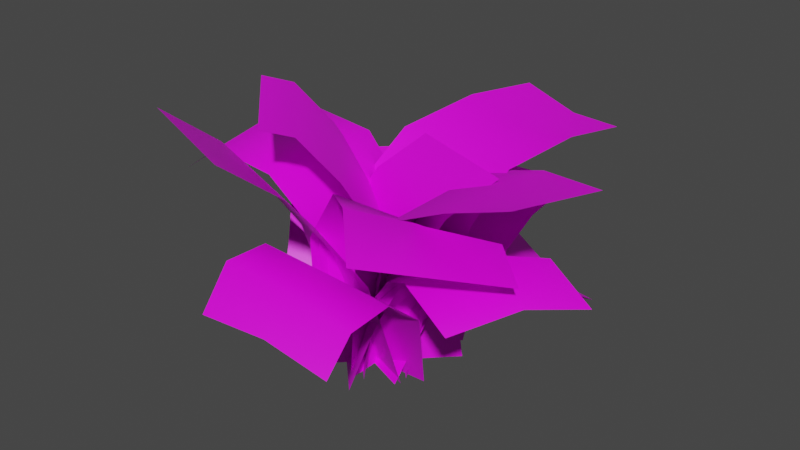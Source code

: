 # Source: nature_Farn.blend  (saved by Blender 3.4.6; exported with 4.5.12 LTS)
import bpy
from mathutils import Matrix  # noqa: F401  (used for matrix-valued properties, if any)

bpy.ops.wm.read_factory_settings(use_empty=True)
scene = bpy.context.scene
scene.name = 'Scene'

# ---- collections
col_collection = bpy.data.collections.new('Collection'); scene.collection.children.link(col_collection)

# ---- images (referenced by path relative to the original .blend; pixels are not part of the script)
import os
ASSET_DIR = os.environ.get("B2B_ASSET_DIR", "")  # directory of the original .blend (textures are referenced by path, not embedded)
HERE = os.path.dirname(os.path.abspath(__file__))  # packed textures are extracted next to this script under _unpacked/

def load_image(name, relpath, width, height, colorspace="sRGB"):
    """Load a texture the original file referenced (path relative to the .blend, or extracted next to this script)."""
    p = next((c for c in (os.path.join(HERE, relpath), os.path.join(ASSET_DIR, relpath)) if relpath and os.path.exists(c)), "")
    if p:
        img = bpy.data.images.load(p, check_existing=True)
        img.name = name
    else:  # same state as the original file: an image datablock whose file is absent (Cycles renders it pink)
        img = bpy.data.images.new(name, width, height)
        img.source = "FILE"
        img.filepath = "//" + (relpath or name)
    img.colorspace_settings.name = colorspace
    return img
img_vegetation_fern_01_png = load_image('vegetation_fern_01.png', 'vegetation_fern_01.png', 1024, 1024, 'sRGB')

# ---- materials (node trees are filled in below, after node groups)
mat_material_001 = bpy.data.materials.new('Material.001')
mat_material_001.use_transparent_shadow = False

# ---- material node trees
mat_material_001.use_nodes = True; mat_material_001.node_tree.nodes.clear()
_N = mat_material_001.node_tree.nodes; _L = mat_material_001.node_tree.links
n0 = _N.new('ShaderNodeBsdfPrincipled'); n0.name = 'Principled BSDF'; n0.location = (10, 300)
n0.distribution = 'GGX'
n0.subsurface_method = 'RANDOM_WALK_SKIN'
n0.inputs[3].default_value = 1.45
n0.inputs[27].default_value = (0.0, 0.0, 0.0, 1.0)
n0.inputs[28].default_value = 1.0
n1 = _N.new('ShaderNodeOutputMaterial'); n1.name = 'Material Output'; n1.location = (300, 300)
n2 = _N.new('ShaderNodeTexImage'); n2.name = 'Image Texture'; n2.location = (-280, 275)
n2.image = img_vegetation_fern_01_png
_L.new(n0.outputs[0], n1.inputs[0])
_L.new(n2.outputs[0], n0.inputs[0])
n1.is_active_output = True

# ---- world
world_world = bpy.data.worlds.new('World'); scene.world = world_world
world_world.use_nodes = True; world_world.node_tree.nodes.clear()
_N = world_world.node_tree.nodes; _L = world_world.node_tree.links
n0 = _N.new('ShaderNodeOutputWorld'); n0.name = 'World Output'; n0.location = (300, 300)
n1 = _N.new('ShaderNodeBackground'); n1.name = 'Background'; n1.location = (10, 300)
n1.inputs[0].default_value = (0.05088, 0.05088, 0.05088, 1.0)
_L.new(n1.outputs[0], n0.inputs[0])
n0.is_active_output = True
world_world.color = (0.05088, 0.05088, 0.05088)
world_world.use_sun_shadow = False
world_world.sun_shadow_jitter_overblur = 0.0

# ---- meshes
me_plane = bpy.data.meshes.new('Plane')
me_plane.from_pydata([(-0.1073, 0.1669, 0.04749), (0.07933, 0.1669, 0.1193), (0.192, 0.2859, -0.09464), (-0.09451, 1.164e-10, -0.001329), (0.09216, -7.451e-09, 0.07046), (-0.1325, 0.2687, 0.1128), (0.0542, 0.2687, 0.1846), (-0.1486, 0.3119, 0.1449), (0.03806, 0.3119, 0.2167), (-0.1784, 0.373, 0.2183), (0.008279, 0.373, 0.2901), (0.2801, 0.285, -0.09245), (0.2753, 0.3286, 0.1027), (0.1865, 0.2989, 0.1049), (0.1024, 0.2602, 0.1051), (0.03312, -7.451e-09, 0.1051), (0.03312, 7.451e-09, -0.09489), (0.04511, 0.1801, 0.1051), (-0.03489, 0.1834, -0.09489), (-0.01863, 0.2, 0.1051), (-0.02129, 0.3477, 0.1357), (-0.02558, 7.451e-09, -0.09489), (-0.009329, -7.451e-09, 0.1051), (-0.1049, 0.2634, -0.09489), (-0.1049, 0.2634, 0.1051), (-0.2049, 0.2734, -0.09489), (-0.2049, 0.2734, 0.1051), (-0.2749, 0.2234, -0.09489), (-0.2749, 0.2234, 0.1051), (-0.05161, 0.3599, 0.1684), (-0.193, 0.3599, 0.02694), (-0.1627, 0.3477, -0.005696), (-0.1124, 0.2929, -0.03077), (-0.0934, 3.725e-09, -0.04586), (0.04802, -7.451e-09, 0.09556), (-0.07411, 0.2, -0.07002), (-0.03609, 0.1922, 0.1027), (0.1158, 3.725e-09, -0.03508), (-0.02561, -7.451e-09, 0.1063), (0.02423, 0.2803, 0.1197), (0.09005, 0.3016, 0.1733), (0.1496, 0.269, 0.2338), (0.2851, 0.2295, 0.09213), (0.2204, 0.2412, 0.03417), (0.1465, 0.1955, -0.01395), (0.09424, 0.1318, -0.03649), (0.1042, 0.08959, 0.03804), (-0.03724, 0.08959, -0.1034), (0.08986, -3.725e-09, 0.05691), (-0.05157, 7.451e-09, -0.08452), (0.1449, 0.1331, 0.001658), (0.003456, 0.1331, -0.1398), (0.2153, 0.1381, -0.06931), (0.07447, 0.1204, -0.2102), (0.2623, 0.1069, -0.1245), (0.1264, 0.03806, -0.2541), (0.1183, 0.2, -0.04), (-0.1013, 1.863e-09, -0.02613), (0.09867, 1.863e-09, -0.02613), (0.1467, 0.2777, -0.08353), (0.1899, 0.3099, -0.1619), (0.214, 0.3068, -0.2382), (0.02621, 0.3068, -0.307), (-0.005094, 0.3099, -0.2064), (-0.0514, 0.2777, -0.111), (-0.08165, 0.2, -0.04), (0.1024, 0.2602, -0.09489), (0.04511, 0.1801, -0.09489), (0.02906, 0.2929, 0.1107), (0.06731, 0.2, 0.0714), (0.007527, 0.08884, -0.08452), (-0.1339, 0.08884, 0.0569), (0.06369, 7.451e-09, -0.07668), (-0.07773, -7.451e-09, 0.06474), (-0.00445, 0.1192, -0.1043), (-0.1459, 0.1192, 0.03713), (-0.05009, 0.187, -0.1644), (-0.1915, 0.187, -0.02303), (-0.06824, 0.2079, -0.2285), (-0.2097, 0.2079, -0.08704), (0.2563, 0.2117, -0.01974), (0.3247, 0.1697, -0.01007), (0.2324, 0.1744, 0.1593), (0.1561, 0.2102, 0.1406), (0.09645, 0.1737, 0.1021), (-0.001614, -3.725e-09, 0.05092), (0.09232, 7.451e-09, -0.0675), (0.03098, 0.09343, 0.07094), (0.1888, 0.1768, -0.05274), (0.1249, 0.0966, -0.04748), (0.07394, 0.09902, 0.09766), (-0.06748, 0.09902, -0.04376), (0.04919, -1.49e-08, 0.1266), (-0.09223, 9.313e-10, -0.01479), (0.1064, 0.1847, 0.06151), (-0.07379, 0.182, -0.0252), (0.1308, 0.2436, 0.0285), (-0.05232, 0.2349, -0.05133), (0.1682, 0.2896, -0.0302), (-0.01425, 0.2776, -0.1113), (0.1011, 0.09177, 0.01683), (-0.08455, 0.07843, -0.05626), (0.08684, -7.451e-09, 0.07707), (-0.09885, -4.657e-10, 0.003981), (0.1379, 0.1428, -0.08888), (-0.06191, 0.144, -0.09797), (0.1491, 0.1893, -0.1424), (-0.0509, 0.1865, -0.1427), (0.1616, 0.2161, -0.2204), (-0.03832, 0.2097, -0.2214), (-0.06062, 0.1291, 0.09809), (0.1388, 0.1274, 0.09027), (-0.08683, -3.725e-09, 0.05407), (0.1126, -3.725e-09, 0.04625), (-0.05246, 0.204, 0.1668), (0.1469, 0.1835, 0.159), (-0.05535, 0.2044, 0.2307), (0.144, 0.1759, 0.2228), (-0.04703, 0.1543, 0.2822), (0.1524, 0.1405, 0.2743), (0.1893, 0.2924, 0.005113), (0.2777, 0.3068, 0.005113), (0.04511, 0.1801, 0.005113), (0.1024, 0.2602, 0.005113), (0.03312, -4.657e-10, 0.005113), (-0.092, 0.3477, 0.06501), (-0.1223, 0.3599, 0.09765), (-0.0034, 0.2, 0.0006904), (-0.04165, 0.2929, 0.03994), (-0.02269, -1.863e-09, 0.02485), (-0.014, 0.1669, 0.08338), (-0.001174, -3.725e-09, 0.03457), (-0.03913, 0.2687, 0.1487), (-0.05528, 0.3119, 0.1808), (-0.08506, 0.373, 0.2542), (0.0451, -3.725e-09, 0.03563), (0.08536, 0.2379, 0.05287), (0.02907, 0.162, 0.03309), (0.2174, 0.2492, 0.163), (0.1552, 0.2714, 0.1037), (0.006027, 1.863e-09, -0.02613), (0.05494, 0.2665, -0.09624), (0.0257, 0.1888, -0.04), (0.127, 0.2956, -0.27), (0.09957, 0.2987, -0.1825), (-0.06318, 0.08884, -0.01381), (-0.007021, 4.657e-10, -0.005971), (-0.07516, 0.1192, -0.03358), (-0.1208, 0.187, -0.09374), (-0.139, 0.2079, -0.1577), (-0.03489, 0.2, 0.005113), (-0.02558, -4.657e-10, 0.005113), (-0.1049, 0.28, 0.001072), (-0.2049, 0.29, 0.001072), (-0.2749, 0.24, 0.005113), (0.03713, 0.07368, -0.02901), (0.0228, 9.313e-10, -0.01015), (0.07782, 0.1172, -0.06539), (0.1485, 0.1138, -0.1361), (0.1979, 0.05836, -0.1859), (0.008297, 0.0851, -0.01971), (-0.006008, -3.725e-09, 0.04053), (0.03798, 0.1434, -0.09343), (0.04909, 0.1879, -0.1426), (0.06163, 0.2129, -0.2209), (0.2056, 0.2277, 0.04884), (0.2806, 0.1905, 0.07206), (0.0781, 0.1161, -0.02236), (0.1436, 0.1963, 0.008803), (0.04551, 3.725e-09, -0.04238), (0.04652, 0.1214, 0.09388), (0.02036, -3.725e-09, 0.04987), (0.05468, 0.1948, 0.1626), (0.05179, 0.1947, 0.2265), (0.05631, 0.1591, 0.2781)], [], [(121, 11, 2, 120), (130, 1, 4, 131), (130, 0, 5, 132), (132, 5, 7, 133), (133, 7, 9, 134), (120, 2, 66, 123), (123, 66, 67, 122), (124, 15, 17, 122), (126, 29, 20, 125), (150, 19, 22, 151), (150, 18, 23, 152), (152, 23, 25, 153), (153, 25, 27, 154), (125, 20, 68, 128), (128, 68, 69, 127), (129, 33, 35, 127), (135, 38, 36, 137), (136, 44, 45, 137), (139, 43, 44, 136), (138, 42, 43, 139), (155, 47, 49, 156), (155, 46, 50, 157), (157, 50, 52, 158), (158, 52, 54, 159), (140, 58, 56, 142), (141, 64, 65, 142), (144, 63, 64, 141), (143, 62, 63, 144), (145, 71, 73, 146), (145, 70, 74, 147), (147, 74, 76, 148), (148, 76, 78, 149), (166, 81, 80, 165), (165, 80, 88, 168), (168, 88, 89, 167), (169, 85, 87, 167), (90, 91, 93, 92), (91, 90, 94, 95), (95, 94, 96, 97), (97, 96, 98, 99), (160, 101, 103, 161), (160, 100, 104, 162), (162, 104, 106, 163), (163, 106, 108, 164), (170, 111, 113, 171), (170, 110, 114, 172), (172, 114, 116, 173), (173, 116, 118, 174), (16, 124, 122, 67), (14, 123, 122, 17), (13, 120, 123, 14), (12, 121, 120, 13), (34, 129, 127, 69), (32, 128, 127, 35), (31, 125, 128, 32), (30, 126, 125, 31), (8, 133, 134, 10), (6, 132, 133, 8), (1, 130, 132, 6), (0, 130, 131, 3), (41, 138, 139, 40), (40, 139, 136, 39), (39, 136, 137, 36), (37, 135, 137, 45), (61, 143, 144, 60), (60, 144, 141, 59), (59, 141, 142, 56), (57, 140, 142, 65), (77, 148, 149, 79), (75, 147, 148, 77), (71, 145, 147, 75), (70, 145, 146, 72), (26, 153, 154, 28), (24, 152, 153, 26), (19, 150, 152, 24), (18, 150, 151, 21), (53, 158, 159, 55), (51, 157, 158, 53), (47, 155, 157, 51), (46, 155, 156, 48), (107, 163, 164, 109), (105, 162, 163, 107), (101, 160, 162, 105), (100, 160, 161, 102), (86, 169, 167, 89), (84, 168, 167, 87), (83, 165, 168, 84), (82, 166, 165, 83), (117, 173, 174, 119), (115, 172, 173, 117), (111, 170, 172, 115), (110, 170, 171, 112)])
me_plane.polygons.foreach_set('use_smooth', [True] * 92)
_uv = me_plane.uv_layers.new(name='UVMap')
_uv.uv.foreach_set('vector', [0.5199, 0.9211, 0.1083, 0.9211, 0.1083, 0.7482, 0.5199, 0.7482, 0.5289, 0.3745, 0.1174, 0.3745, 0.1174, 0.02471, 0.5289, 0.02471, 0.5289, 0.3745, 0.9405, 0.3745, 0.9405, 0.6129, 0.5289, 0.6129, 0.5289, 0.6129, 0.9405, 0.6129, 0.9405, 0.823, 0.5289, 0.823, 0.5289, 0.823, 0.9405, 0.823, 0.9405, 0.9861, 0.5289, 0.9861, 0.5199, 0.7482, 0.1083, 0.7482, 0.1083, 0.5693, 0.5199, 0.5693, 0.5199, 0.5693, 0.1083, 0.5693, 0.1083, 0.3793, 0.5199, 0.3793, 0.5199, 0.02343, 0.9314, 0.02343, 0.9314, 0.3793, 0.5199, 0.3793, 0.5311, 0.9536, 0.1195, 0.9536, 0.1195, 0.7828, 0.5311, 0.7828, 0.5199, 0.4171, 0.9314, 0.4171, 0.9314, 0.02343, 0.5199, 0.02343, 0.5199, 0.4171, 0.1083, 0.4171, 0.1083, 0.6222, 0.5032, 0.6222, 0.5032, 0.6222, 0.1083, 0.6222, 0.1083, 0.8162, 0.5032, 0.8162, 0.5032, 0.8162, 0.1083, 0.8162, 0.1083, 0.9822, 0.5199, 0.9822, 0.5311, 0.7828, 0.1195, 0.7828, 0.1195, 0.6039, 0.5311, 0.6039, 0.5311, 0.6039, 0.1195, 0.6039, 0.1195, 0.4177, 0.5311, 0.4177, 0.5311, 0.02264, 0.9426, 0.02264, 0.9426, 0.4177, 0.5311, 0.4177, 0.5237, 0.02354, 0.1114, 0.02354, 0.1114, 0.4172, 0.5237, 0.4172, 0.5244, 0.6035, 0.9359, 0.6035, 0.9359, 0.4172, 0.5237, 0.4172, 0.5244, 0.7823, 0.9359, 0.7823, 0.9359, 0.6035, 0.5244, 0.6035, 0.5244, 0.9531, 0.9359, 0.9531, 0.9359, 0.7823, 0.5244, 0.7823, 0.5098, 0.2972, 0.9426, 0.2972, 0.9426, 0.02264, 0.5098, 0.02264, 0.5098, 0.2972, 0.1195, 0.2972, 0.1195, 0.5249, 0.5098, 0.5249, 0.5098, 0.5249, 0.1195, 0.5249, 0.1195, 0.7189, 0.5098, 0.7189, 0.5098, 0.7189, 0.1195, 0.7189, 0.1195, 0.8575, 0.5098, 0.8575, 0.4986, 0.02471, 0.1174, 0.02471, 0.1174, 0.4184, 0.4986, 0.4184, 0.4986, 0.6046, 0.9405, 0.6046, 0.9405, 0.4184, 0.4986, 0.4184, 0.4986, 0.7835, 0.9405, 0.7835, 0.9405, 0.6046, 0.4986, 0.6046, 0.4986, 0.9543, 0.9405, 0.9543, 0.9405, 0.7835, 0.4986, 0.7835, 0.5244, 0.4168, 0.1129, 0.4168, 0.1114, 0.02354, 0.5237, 0.02354, 0.5244, 0.4168, 0.9359, 0.4168, 0.9359, 0.6219, 0.5244, 0.6219, 0.5244, 0.6219, 0.9359, 0.6219, 0.9359, 0.8159, 0.5244, 0.8159, 0.5244, 0.8159, 0.9359, 0.8159, 0.9359, 0.9819, 0.5244, 0.9819, 0.5012, 0.9211, 0.1083, 0.9211, 0.1083, 0.7482, 0.5012, 0.7482, 0.5012, 0.7482, 0.1083, 0.7482, 0.1083, 0.5693, 0.5012, 0.5693, 0.5012, 0.5693, 0.1083, 0.5693, 0.1083, 0.3793, 0.5012, 0.3793, 0.5012, 0.02343, 0.9314, 0.02343, 0.9314, 0.3793, 0.5012, 0.3793, 0.1195, 0.2972, 0.9426, 0.2972, 0.9426, 0.02264, 0.1195, 0.02264, 0.9426, 0.2972, 0.1195, 0.2972, 0.1195, 0.5249, 0.9426, 0.5249, 0.9426, 0.5249, 0.1195, 0.5249, 0.1195, 0.7189, 0.9426, 0.7189, 0.9426, 0.7189, 0.1195, 0.7189, 0.1195, 0.8575, 0.9426, 0.8575, 0.5311, 0.2972, 0.9426, 0.2972, 0.9426, 0.02264, 0.5311, 0.02264, 0.5311, 0.2972, 0.1195, 0.2972, 0.1195, 0.5249, 0.5311, 0.5249, 0.5311, 0.5249, 0.1195, 0.5249, 0.1195, 0.7189, 0.5311, 0.7189, 0.5311, 0.7189, 0.1195, 0.7189, 0.1195, 0.8575, 0.5311, 0.8575, 0.4981, 0.3745, 0.1174, 0.3745, 0.1174, 0.02471, 0.4981, 0.02471, 0.4981, 0.3745, 0.9405, 0.3745, 0.9405, 0.6129, 0.4981, 0.6129, 0.4981, 0.6129, 0.9405, 0.6129, 0.9405, 0.823, 0.4981, 0.823, 0.4981, 0.823, 0.9405, 0.823, 0.9405, 0.9861, 0.5139, 0.9861, 0.1083, 0.02343, 0.5199, 0.02343, 0.5199, 0.3793, 0.1083, 0.3793, 0.9314, 0.5693, 0.5199, 0.5693, 0.5199, 0.3793, 0.9314, 0.3793, 0.9314, 0.7482, 0.5199, 0.7482, 0.5199, 0.5693, 0.9314, 0.5693, 0.9314, 0.9211, 0.5199, 0.9211, 0.5199, 0.7482, 0.9314, 0.7482, 0.1195, 0.02264, 0.5311, 0.02264, 0.5311, 0.4177, 0.1195, 0.4177, 0.9426, 0.6039, 0.5311, 0.6039, 0.5311, 0.4177, 0.9426, 0.4177, 0.9426, 0.7828, 0.5311, 0.7828, 0.5311, 0.6039, 0.9426, 0.6039, 0.9426, 0.9536, 0.5311, 0.9536, 0.5311, 0.7828, 0.9426, 0.7828, 0.1174, 0.823, 0.5289, 0.823, 0.5289, 0.9861, 0.1174, 0.9861, 0.1174, 0.6129, 0.5289, 0.6129, 0.5289, 0.823, 0.1174, 0.823, 0.1174, 0.3745, 0.5289, 0.3745, 0.5289, 0.6129, 0.1174, 0.6129, 0.9405, 0.3745, 0.5289, 0.3745, 0.5289, 0.02471, 0.9405, 0.02471, 0.1129, 0.9531, 0.5244, 0.9531, 0.5244, 0.7823, 0.1129, 0.7823, 0.1129, 0.7823, 0.5244, 0.7823, 0.5244, 0.6035, 0.1129, 0.6035, 0.1129, 0.6035, 0.5244, 0.6035, 0.5237, 0.4172, 0.1114, 0.4172, 0.9359, 0.02354, 0.5237, 0.02354, 0.5237, 0.4172, 0.9359, 0.4172, 0.1174, 0.9543, 0.4986, 0.9543, 0.4986, 0.7835, 0.1174, 0.7835, 0.1174, 0.7835, 0.4986, 0.7835, 0.4986, 0.6046, 0.1174, 0.6046, 0.1174, 0.6046, 0.4986, 0.6046, 0.4986, 0.4184, 0.1174, 0.4184, 0.9405, 0.02471, 0.4986, 0.02471, 0.4986, 0.4184, 0.9405, 0.4184, 0.1129, 0.8159, 0.5244, 0.8159, 0.5244, 0.9819, 0.1129, 0.9819, 0.1129, 0.6219, 0.5244, 0.6219, 0.5244, 0.8159, 0.1129, 0.8159, 0.1129, 0.4168, 0.5244, 0.4168, 0.5244, 0.6219, 0.1129, 0.6219, 0.9359, 0.4168, 0.5244, 0.4168, 0.5237, 0.02354, 0.9359, 0.02354, 0.9314, 0.8162, 0.5032, 0.8162, 0.5199, 0.9822, 0.9314, 0.9822, 0.9314, 0.6222, 0.5032, 0.6222, 0.5032, 0.8162, 0.9314, 0.8162, 0.9314, 0.4171, 0.5199, 0.4171, 0.5032, 0.6222, 0.9314, 0.6222, 0.1083, 0.4171, 0.5199, 0.4171, 0.5199, 0.02343, 0.1083, 0.02343, 0.9426, 0.7189, 0.5098, 0.7189, 0.5098, 0.8575, 0.9426, 0.8575, 0.9426, 0.5249, 0.5098, 0.5249, 0.5098, 0.7189, 0.9426, 0.7189, 0.9426, 0.2972, 0.5098, 0.2972, 0.5098, 0.5249, 0.9426, 0.5249, 0.1195, 0.2972, 0.5098, 0.2972, 0.5098, 0.02264, 0.1195, 0.02264, 0.9426, 0.7189, 0.5311, 0.7189, 0.5311, 0.8575, 0.9426, 0.8575, 0.9426, 0.5249, 0.5311, 0.5249, 0.5311, 0.7189, 0.9426, 0.7189, 0.9426, 0.2972, 0.5311, 0.2972, 0.5311, 0.5249, 0.9426, 0.5249, 0.1195, 0.2972, 0.5311, 0.2972, 0.5311, 0.02264, 0.1195, 0.02264, 0.1083, 0.02343, 0.5012, 0.02343, 0.5012, 0.3793, 0.1083, 0.3793, 0.9314, 0.5693, 0.5012, 0.5693, 0.5012, 0.3793, 0.9314, 0.3793, 0.9314, 0.7482, 0.5012, 0.7482, 0.5012, 0.5693, 0.9314, 0.5693, 0.9314, 0.9211, 0.5012, 0.9211, 0.5012, 0.7482, 0.9314, 0.7482, 0.1174, 0.823, 0.4981, 0.823, 0.5139, 0.9861, 0.1174, 0.9861, 0.1174, 0.6129, 0.4981, 0.6129, 0.4981, 0.823, 0.1174, 0.823, 0.1174, 0.3745, 0.4981, 0.3745, 0.4981, 0.6129, 0.1174, 0.6129, 0.9405, 0.3745, 0.4981, 0.3745, 0.4981, 0.02471, 0.9405, 0.02471])
me_plane.materials.append(mat_material_001)
me_plane.update()

# ---- objects
ob_plane = bpy.data.objects.new('Plane', me_plane)

# ---- transforms, parenting, visibility, modifiers, constraints
ob_plane.location = (0.0, 0.0, 0.0)
ob_plane.rotation_euler = (1.571, -2.22e-16, -2.22e-16)

# ---- collection membership
col_collection.objects.link(ob_plane)

# ---- scene / render settings (as saved in the file)
scene.frame_start = 1; scene.frame_end = 250; scene.frame_set(2)
scene.render.engine = 'BLENDER_EEVEE_NEXT'
scene.cycles.sampling_pattern = 'TABULATED_SOBOL'
scene.cycles.use_light_tree = False
scene.view_settings.view_transform = 'Filmic'
bpy.context.view_layer.update()

# ---- added for rendering (the .blend has no active camera and no usable light): camera, sun
cam_auto = bpy.data.cameras.new('AutoCamera')
cam_auto.lens = 50.0
cam_auto.sensor_width = 36.0
cam_auto.clip_end = 1000.0
ob_auto_camera = bpy.data.objects.new('AutoCamera', cam_auto)
scene.collection.objects.link(ob_auto_camera)
ob_auto_camera.location = (0.880437, -1.0182, 0.870918)
ob_auto_camera.rotation_euler = (1.09748, -7.21219e-08, 0.694738)
scene.camera = ob_auto_camera
light_auto_sun = bpy.data.lights.new('AutoSun', 'SUN')
light_auto_sun.energy = 3.0
light_auto_sun.angle = 0.0523599
ob_auto_sun = bpy.data.objects.new('AutoSun', light_auto_sun)
scene.collection.objects.link(ob_auto_sun)
ob_auto_sun.rotation_euler = (0.872665, 0.174533, 0.523599)
bpy.context.view_layer.update()
